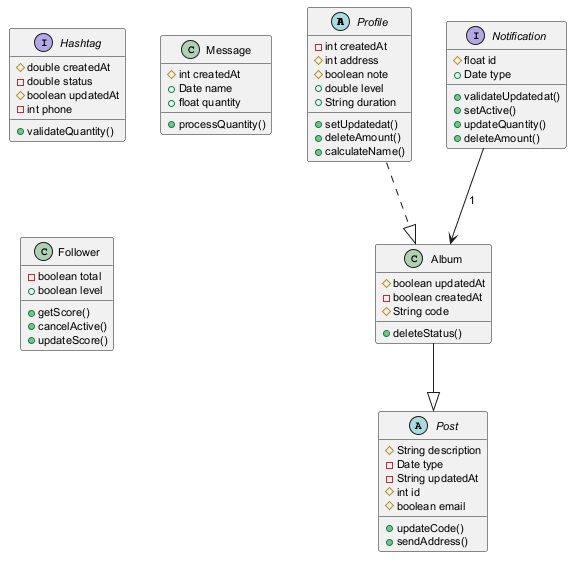

The diagram above was rendered by PlantUML. Its source (embedded in the PNG):
@startuml
skinparam defaultFontSize 11
abstract class Profile {
  -int createdAt
  #int address
  #boolean note
  +double level
  +String duration
  +setUpdatedat()
  +deleteAmount()
  +calculateName()
}
interface Notification {
  #float id
  +Date type
  +validateUpdatedat()
  +setActive()
  +updateQuantity()
  +deleteAmount()
}
class Album {
  #boolean updatedAt
  -boolean createdAt
  #String code
  +deleteStatus()
}
abstract class Post {
  #String description
  -Date type
  -String updatedAt
  #int id
  #boolean email
  +updateCode()
  +sendAddress()
}
interface Hashtag {
  #double createdAt
  -double status
  #boolean updatedAt
  -int phone
  +validateQuantity()
}
class Message {
  #int createdAt
  +Date name
  +float quantity
  +processQuantity()
}
class Follower {
  -boolean total
  +boolean level
  +getScore()
  +cancelActive()
  +updateScore()
}
Album --|> Post
Profile ..|> Album
Notification --> Album : "1"
@enduml